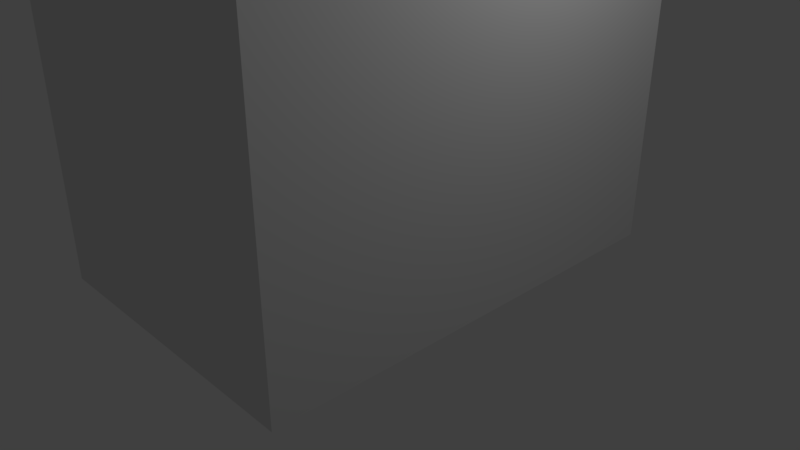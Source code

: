 # Source: normal.blend  (saved by Blender 2.79.0; exported with 4.5.12 LTS)
import bpy
from mathutils import Matrix  # noqa: F401  (used for matrix-valued properties, if any)

bpy.ops.wm.read_factory_settings(use_empty=True)
scene = bpy.context.scene
scene.name = 'Scene'

# ---- collections
col_collection_1 = bpy.data.collections.new('Collection 1'); scene.collection.children.link(col_collection_1)

# ---- materials (node trees are filled in below, after node groups)
mat_material = bpy.data.materials.new('Material')
mat_material.alpha_threshold = 0.0
mat_material.use_transparent_shadow = False
mat_material.roughness = 0.5
mat_material.line_color = (0.0, 0.0, 0.0, 1.0)

# ---- material node trees

# ---- world
world_world = bpy.data.worlds.new('World'); scene.world = world_world
world_world.color = (0.05088, 0.05088, 0.05088)
world_world.use_sun_shadow = False
world_world.sun_shadow_jitter_overblur = 0.0
world_world.cycles.sampling_method = 'MANUAL'

# ---- cameras
cam_camera = bpy.data.cameras.new('Camera')
cam_camera.clip_end = 100.0
cam_camera.lens = 35.0
cam_camera.sensor_width = 32.0
cam_camera.sensor_height = 18.0
cam_camera.ortho_scale = 7.314
cam_camera.dof.focus_distance = 0.0
cam_camera.dof.aperture_fstop = 128.0

# ---- lights
light_lamp = bpy.data.lights.new('Lamp', 'POINT')
light_lamp.transmission_factor = 0.0
light_lamp.cutoff_distance = 30.0
light_lamp.energy = 100.0
light_lamp.shadow_buffer_clip_start = 1.001
light_lamp.shadow_soft_size = 0.1
light_lamp.shadow_maximum_resolution = 0.006
light_lamp.use_absolute_resolution = True

# ---- meshes
me_cube = bpy.data.meshes.new('Cube')
me_cube.from_pydata([(1.0, 1.0, -1.0), (1.0, -1.0, -1.0), (-1.0, -1.0, -1.0), (-1.0, 1.0, -1.0), (1.0, 1.0, 1.0), (1.0, -1.0, 1.0), (-1.0, -1.0, 1.0), (-1.0, 1.0, 1.0)], [], [(0, 1, 2, 3), (4, 7, 6, 5), (0, 4, 5, 1), (1, 5, 6, 2), (2, 6, 7, 3), (4, 0, 3, 7)])
me_cube.materials.append(mat_material)
me_cube.use_remesh_preserve_volume = False
me_cube.use_remesh_preserve_attributes = False
me_cube.use_mirror_vertex_groups = False
me_cube.update()

# ---- objects
ob_cube = bpy.data.objects.new('Cube', me_cube)
ob_lamp = bpy.data.objects.new('Lamp', light_lamp)
ob_camera = bpy.data.objects.new('Camera', cam_camera)

# ---- transforms, parenting, visibility, modifiers, constraints
ob_cube.location = (0.0, 0.0, 5.302)
ob_cube.scale = (1.972, -2.958, 5.325)
ob_cube.lock_rotations_4d = False
ob_cube.empty_display_type = 'ARROWS'
ob_cube.lineart.crease_threshold = 0.0
ob_lamp.location = (4.076, 1.005, 5.904)
ob_lamp.rotation_euler = (0.6503, 0.05522, 1.866)
ob_lamp.lock_rotations_4d = False
ob_lamp.empty_display_type = 'ARROWS'
ob_lamp.color = (0.0, 0.0, 0.0, 0.0)
ob_lamp.lineart.crease_threshold = 0.0
ob_camera.location = (7.481, -6.508, 5.344)
ob_camera.rotation_euler = (1.109, 0.0, 0.8149)
ob_camera.lock_rotations_4d = False
ob_camera.empty_display_type = 'ARROWS'
ob_camera.color = (0.0, 0.0, 0.0, 0.0)
ob_camera.display_type = 'WIRE'
ob_camera.lineart.crease_threshold = 0.0

# ---- collection membership
col_collection_1.objects.link(ob_cube)
col_collection_1.objects.link(ob_lamp)
col_collection_1.objects.link(ob_camera)

# ---- scene / render settings (as saved in the file)
scene.camera = ob_camera
scene.frame_start = 1; scene.frame_end = 250; scene.frame_set(1)
scene.render.engine = 'BLENDER_EEVEE_NEXT'
scene.render.resolution_percentage = 50
scene.render.dither_intensity = 0.0
scene.cycles.use_denoising = False
scene.cycles.samples = 128
scene.cycles.sampling_pattern = 'TABULATED_SOBOL'
scene.cycles.use_adaptive_sampling = False
scene.cycles.use_light_tree = False
scene.cycles.blur_glossy = 0.0
scene.cycles.sample_clamp_indirect = 0.0
scene.view_settings.view_transform = 'Standard'
bpy.context.view_layer.update()
